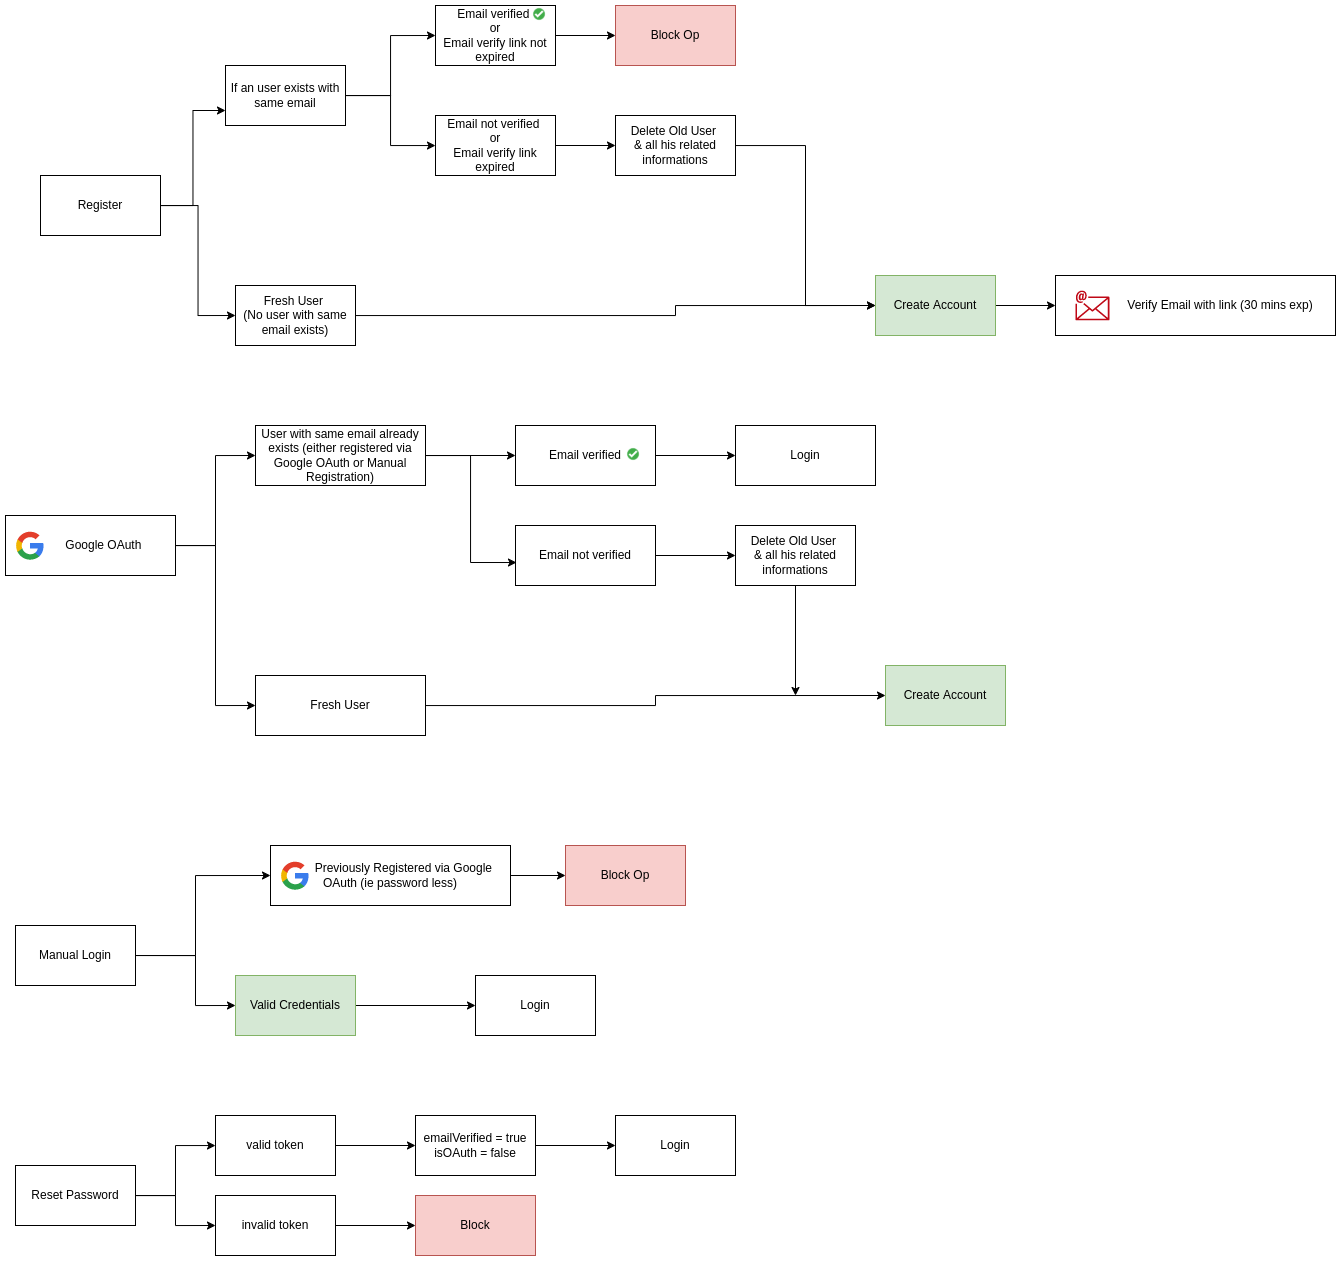

The diagram above was exported from draw.io. Its source (the exported page's mxGraphModel, read from the mxfile embedded in the PNG):
<mxGraphModel dx="914" dy="1513" grid="1" gridSize="10" guides="1" tooltips="1" connect="1" arrows="1" fold="1" page="1" pageScale="1" pageWidth="850" pageHeight="1100" math="0" shadow="0">
  <root>
    <mxCell id="0" />
    <mxCell id="1" parent="0" />
    <mxCell id="00J3O_hA5X5UIWJlo9sr-15" style="edgeStyle=orthogonalEdgeStyle;rounded=0;orthogonalLoop=1;jettySize=auto;html=1;entryX=0;entryY=0.5;entryDx=0;entryDy=0;" parent="1" source="00J3O_hA5X5UIWJlo9sr-1" target="00J3O_hA5X5UIWJlo9sr-13" edge="1">
      <mxGeometry relative="1" as="geometry" />
    </mxCell>
    <mxCell id="00J3O_hA5X5UIWJlo9sr-60" style="edgeStyle=orthogonalEdgeStyle;rounded=0;orthogonalLoop=1;jettySize=auto;html=1;entryX=0;entryY=0.75;entryDx=0;entryDy=0;" parent="1" source="00J3O_hA5X5UIWJlo9sr-1" target="00J3O_hA5X5UIWJlo9sr-7" edge="1">
      <mxGeometry relative="1" as="geometry" />
    </mxCell>
    <mxCell id="00J3O_hA5X5UIWJlo9sr-1" value="Register" style="rounded=0;whiteSpace=wrap;html=1;" parent="1" vertex="1">
      <mxGeometry x="75" y="-70" width="120" height="60" as="geometry" />
    </mxCell>
    <mxCell id="00J3O_hA5X5UIWJlo9sr-87" style="edgeStyle=orthogonalEdgeStyle;rounded=0;orthogonalLoop=1;jettySize=auto;html=1;entryX=0;entryY=0.5;entryDx=0;entryDy=0;" parent="1" source="00J3O_hA5X5UIWJlo9sr-3" target="00J3O_hA5X5UIWJlo9sr-86" edge="1">
      <mxGeometry relative="1" as="geometry">
        <Array as="points">
          <mxPoint x="230" y="710" />
          <mxPoint x="230" y="760" />
        </Array>
      </mxGeometry>
    </mxCell>
    <mxCell id="00J3O_hA5X5UIWJlo9sr-3" value="Manual Login" style="rounded=0;whiteSpace=wrap;html=1;" parent="1" vertex="1">
      <mxGeometry x="50" y="680" width="120" height="60" as="geometry" />
    </mxCell>
    <mxCell id="00J3O_hA5X5UIWJlo9sr-6" value="" style="group" parent="1" vertex="1" connectable="0">
      <mxGeometry x="40" y="270" width="170" height="60" as="geometry" />
    </mxCell>
    <mxCell id="00J3O_hA5X5UIWJlo9sr-2" value="&lt;span&gt;&lt;span style=&quot;white-space: pre&quot;&gt;&#09;&lt;/span&gt;Google OAuth&lt;/span&gt;" style="rounded=0;whiteSpace=wrap;html=1;gradientColor=#ffffff;fillColor=default;" parent="00J3O_hA5X5UIWJlo9sr-6" vertex="1">
      <mxGeometry width="170" height="60" as="geometry" />
    </mxCell>
    <mxCell id="00J3O_hA5X5UIWJlo9sr-4" value="" style="dashed=0;outlineConnect=0;html=1;align=center;labelPosition=center;verticalLabelPosition=bottom;verticalAlign=top;shape=mxgraph.weblogos.google;fillColor=#F9FF45;gradientColor=#59FF85;gradientDirection=radial;" parent="00J3O_hA5X5UIWJlo9sr-6" vertex="1">
      <mxGeometry x="10" y="15" width="28.18" height="30" as="geometry" />
    </mxCell>
    <mxCell id="00J3O_hA5X5UIWJlo9sr-57" style="edgeStyle=orthogonalEdgeStyle;rounded=0;orthogonalLoop=1;jettySize=auto;html=1;entryX=0;entryY=0.5;entryDx=0;entryDy=0;" parent="1" source="00J3O_hA5X5UIWJlo9sr-7" target="00J3O_hA5X5UIWJlo9sr-20" edge="1">
      <mxGeometry relative="1" as="geometry" />
    </mxCell>
    <mxCell id="00J3O_hA5X5UIWJlo9sr-58" style="edgeStyle=orthogonalEdgeStyle;rounded=0;orthogonalLoop=1;jettySize=auto;html=1;" parent="1" source="00J3O_hA5X5UIWJlo9sr-7" target="00J3O_hA5X5UIWJlo9sr-54" edge="1">
      <mxGeometry relative="1" as="geometry" />
    </mxCell>
    <mxCell id="00J3O_hA5X5UIWJlo9sr-7" value="If an user exists with same email" style="rounded=0;whiteSpace=wrap;html=1;" parent="1" vertex="1">
      <mxGeometry x="260" y="-180" width="120" height="60" as="geometry" />
    </mxCell>
    <mxCell id="00J3O_hA5X5UIWJlo9sr-12" value="" style="group" parent="1" vertex="1" connectable="0">
      <mxGeometry x="1090" y="30" width="280" height="60" as="geometry" />
    </mxCell>
    <mxCell id="00J3O_hA5X5UIWJlo9sr-8" value="&lt;span style=&quot;white-space: pre&quot;&gt;&lt;span style=&quot;white-space: pre&quot;&gt;&#09;&lt;/span&gt;&#09;&lt;/span&gt;Verify Email with link (30 mins exp)&amp;nbsp;" style="rounded=0;whiteSpace=wrap;html=1;" parent="00J3O_hA5X5UIWJlo9sr-12" vertex="1">
      <mxGeometry width="280" height="60" as="geometry" />
    </mxCell>
    <mxCell id="00J3O_hA5X5UIWJlo9sr-9" value="" style="sketch=0;outlineConnect=0;fontColor=#232F3E;gradientColor=none;fillColor=#BF0816;strokeColor=none;dashed=0;verticalLabelPosition=bottom;verticalAlign=top;align=center;html=1;fontSize=12;fontStyle=0;aspect=fixed;shape=mxgraph.aws4.email;" parent="00J3O_hA5X5UIWJlo9sr-12" vertex="1">
      <mxGeometry x="20" y="15" width="33.91" height="30" as="geometry" />
    </mxCell>
    <mxCell id="00J3O_hA5X5UIWJlo9sr-18" style="edgeStyle=orthogonalEdgeStyle;rounded=0;orthogonalLoop=1;jettySize=auto;html=1;entryX=0;entryY=0.5;entryDx=0;entryDy=0;" parent="1" source="00J3O_hA5X5UIWJlo9sr-13" target="00J3O_hA5X5UIWJlo9sr-16" edge="1">
      <mxGeometry relative="1" as="geometry">
        <Array as="points">
          <mxPoint x="710" y="70" />
          <mxPoint x="710" y="60" />
        </Array>
      </mxGeometry>
    </mxCell>
    <mxCell id="00J3O_hA5X5UIWJlo9sr-13" value="Fresh User &lt;br&gt;(No user with same email exists)" style="rounded=0;whiteSpace=wrap;html=1;" parent="1" vertex="1">
      <mxGeometry x="270" y="40" width="120" height="60" as="geometry" />
    </mxCell>
    <mxCell id="00J3O_hA5X5UIWJlo9sr-17" style="edgeStyle=orthogonalEdgeStyle;rounded=0;orthogonalLoop=1;jettySize=auto;html=1;" parent="1" source="00J3O_hA5X5UIWJlo9sr-16" target="00J3O_hA5X5UIWJlo9sr-8" edge="1">
      <mxGeometry relative="1" as="geometry" />
    </mxCell>
    <mxCell id="00J3O_hA5X5UIWJlo9sr-16" value="Create Account" style="rounded=0;whiteSpace=wrap;html=1;fillColor=#d5e8d4;strokeColor=#82b366;" parent="1" vertex="1">
      <mxGeometry x="910" y="30" width="120" height="60" as="geometry" />
    </mxCell>
    <mxCell id="00J3O_hA5X5UIWJlo9sr-23" value="" style="edgeStyle=orthogonalEdgeStyle;rounded=0;orthogonalLoop=1;jettySize=auto;html=1;" parent="1" source="00J3O_hA5X5UIWJlo9sr-20" target="00J3O_hA5X5UIWJlo9sr-22" edge="1">
      <mxGeometry relative="1" as="geometry" />
    </mxCell>
    <mxCell id="00J3O_hA5X5UIWJlo9sr-22" value="Block Op" style="rounded=0;whiteSpace=wrap;html=1;fillColor=#f8cecc;strokeColor=#b85450;" parent="1" vertex="1">
      <mxGeometry x="650" y="-240" width="120" height="60" as="geometry" />
    </mxCell>
    <mxCell id="00J3O_hA5X5UIWJlo9sr-59" style="edgeStyle=orthogonalEdgeStyle;rounded=0;orthogonalLoop=1;jettySize=auto;html=1;entryX=0;entryY=0.5;entryDx=0;entryDy=0;" parent="1" source="00J3O_hA5X5UIWJlo9sr-24" target="00J3O_hA5X5UIWJlo9sr-16" edge="1">
      <mxGeometry relative="1" as="geometry">
        <mxPoint x="710" y="60" as="targetPoint" />
      </mxGeometry>
    </mxCell>
    <mxCell id="00J3O_hA5X5UIWJlo9sr-24" value="Delete Old User&amp;nbsp;&lt;br&gt;&amp;amp; all his related informations" style="rounded=0;whiteSpace=wrap;html=1;" parent="1" vertex="1">
      <mxGeometry x="650" y="-130" width="120" height="60" as="geometry" />
    </mxCell>
    <mxCell id="00J3O_hA5X5UIWJlo9sr-70" style="edgeStyle=orthogonalEdgeStyle;rounded=0;orthogonalLoop=1;jettySize=auto;html=1;entryX=0;entryY=0.5;entryDx=0;entryDy=0;" parent="1" source="00J3O_hA5X5UIWJlo9sr-34" target="00J3O_hA5X5UIWJlo9sr-38" edge="1">
      <mxGeometry relative="1" as="geometry" />
    </mxCell>
    <mxCell id="00J3O_hA5X5UIWJlo9sr-34" value="Fresh User" style="rounded=0;whiteSpace=wrap;html=1;gradientColor=#ffffff;fillColor=default;" parent="1" vertex="1">
      <mxGeometry x="290" y="430" width="170" height="60" as="geometry" />
    </mxCell>
    <mxCell id="00J3O_hA5X5UIWJlo9sr-40" value="" style="edgeStyle=orthogonalEdgeStyle;rounded=0;orthogonalLoop=1;jettySize=auto;html=1;" parent="1" source="00J3O_hA5X5UIWJlo9sr-36" target="00J3O_hA5X5UIWJlo9sr-39" edge="1">
      <mxGeometry relative="1" as="geometry" />
    </mxCell>
    <mxCell id="00J3O_hA5X5UIWJlo9sr-71" style="edgeStyle=orthogonalEdgeStyle;rounded=0;orthogonalLoop=1;jettySize=auto;html=1;entryX=0.007;entryY=0.617;entryDx=0;entryDy=0;entryPerimeter=0;" parent="1" source="00J3O_hA5X5UIWJlo9sr-36" target="00J3O_hA5X5UIWJlo9sr-43" edge="1">
      <mxGeometry relative="1" as="geometry" />
    </mxCell>
    <mxCell id="00J3O_hA5X5UIWJlo9sr-36" value="User with same email already exists (either registered via Google OAuth or Manual Registration)" style="rounded=0;whiteSpace=wrap;html=1;gradientColor=#ffffff;fillColor=default;" parent="1" vertex="1">
      <mxGeometry x="290" y="180" width="170" height="60" as="geometry" />
    </mxCell>
    <mxCell id="00J3O_hA5X5UIWJlo9sr-38" value="Create Account" style="rounded=0;whiteSpace=wrap;html=1;fillColor=#d5e8d4;strokeColor=#82b366;" parent="1" vertex="1">
      <mxGeometry x="920" y="420" width="120" height="60" as="geometry" />
    </mxCell>
    <mxCell id="00J3O_hA5X5UIWJlo9sr-66" value="" style="edgeStyle=orthogonalEdgeStyle;rounded=0;orthogonalLoop=1;jettySize=auto;html=1;" parent="1" source="00J3O_hA5X5UIWJlo9sr-43" edge="1">
      <mxGeometry relative="1" as="geometry">
        <mxPoint x="770" y="310" as="targetPoint" />
      </mxGeometry>
    </mxCell>
    <mxCell id="00J3O_hA5X5UIWJlo9sr-43" value="Email not verified" style="rounded=0;whiteSpace=wrap;html=1;gradientColor=#ffffff;fillColor=default;" parent="1" vertex="1">
      <mxGeometry x="550" y="280" width="140" height="60" as="geometry" />
    </mxCell>
    <mxCell id="00J3O_hA5X5UIWJlo9sr-52" value="" style="group" parent="1" vertex="1" connectable="0">
      <mxGeometry x="470" y="-240" width="120" height="60" as="geometry" />
    </mxCell>
    <mxCell id="00J3O_hA5X5UIWJlo9sr-20" value="Email verified&amp;nbsp;&lt;br&gt;or&lt;br&gt;Email verify link not expired" style="rounded=0;whiteSpace=wrap;html=1;" parent="00J3O_hA5X5UIWJlo9sr-52" vertex="1">
      <mxGeometry width="120" height="60" as="geometry" />
    </mxCell>
    <mxCell id="00J3O_hA5X5UIWJlo9sr-33" value="" style="shape=image;html=1;verticalAlign=top;verticalLabelPosition=bottom;labelBackgroundColor=#ffffff;imageAspect=0;aspect=fixed;image=https://cdn3.iconfinder.com/data/icons/flat-actions-icons-9/792/Tick_Mark_Dark-128.png;fillColor=#F9FF45;gradientColor=#59FF85;gradientDirection=radial;" parent="00J3O_hA5X5UIWJlo9sr-52" vertex="1">
      <mxGeometry x="95" width="18" height="18" as="geometry" />
    </mxCell>
    <mxCell id="00J3O_hA5X5UIWJlo9sr-56" style="edgeStyle=orthogonalEdgeStyle;rounded=0;orthogonalLoop=1;jettySize=auto;html=1;" parent="1" source="00J3O_hA5X5UIWJlo9sr-54" target="00J3O_hA5X5UIWJlo9sr-24" edge="1">
      <mxGeometry relative="1" as="geometry" />
    </mxCell>
    <mxCell id="00J3O_hA5X5UIWJlo9sr-54" value="Email not verified&amp;nbsp;&lt;br&gt;or&lt;br&gt;Email verify link expired" style="rounded=0;whiteSpace=wrap;html=1;" parent="1" vertex="1">
      <mxGeometry x="470" y="-130" width="120" height="60" as="geometry" />
    </mxCell>
    <mxCell id="00J3O_hA5X5UIWJlo9sr-61" value="" style="group" parent="1" vertex="1" connectable="0">
      <mxGeometry x="550" y="180" width="140" height="60" as="geometry" />
    </mxCell>
    <mxCell id="00J3O_hA5X5UIWJlo9sr-39" value="Email verified" style="rounded=0;whiteSpace=wrap;html=1;gradientColor=#ffffff;fillColor=default;" parent="00J3O_hA5X5UIWJlo9sr-61" vertex="1">
      <mxGeometry width="140" height="60" as="geometry" />
    </mxCell>
    <mxCell id="00J3O_hA5X5UIWJlo9sr-41" value="" style="shape=image;html=1;verticalAlign=top;verticalLabelPosition=bottom;labelBackgroundColor=#ffffff;imageAspect=0;aspect=fixed;image=https://cdn3.iconfinder.com/data/icons/flat-actions-icons-9/792/Tick_Mark_Dark-128.png;fillColor=#F9FF45;gradientColor=#59FF85;gradientDirection=radial;" parent="00J3O_hA5X5UIWJlo9sr-61" vertex="1">
      <mxGeometry x="109" y="20" width="18" height="18" as="geometry" />
    </mxCell>
    <mxCell id="00J3O_hA5X5UIWJlo9sr-63" value="Login" style="rounded=0;whiteSpace=wrap;html=1;gradientColor=#ffffff;fillColor=default;" parent="1" vertex="1">
      <mxGeometry x="770" y="180" width="140" height="60" as="geometry" />
    </mxCell>
    <mxCell id="00J3O_hA5X5UIWJlo9sr-64" value="" style="edgeStyle=orthogonalEdgeStyle;rounded=0;orthogonalLoop=1;jettySize=auto;html=1;" parent="1" source="00J3O_hA5X5UIWJlo9sr-39" target="00J3O_hA5X5UIWJlo9sr-63" edge="1">
      <mxGeometry relative="1" as="geometry" />
    </mxCell>
    <mxCell id="00J3O_hA5X5UIWJlo9sr-72" style="edgeStyle=orthogonalEdgeStyle;rounded=0;orthogonalLoop=1;jettySize=auto;html=1;" parent="1" source="00J3O_hA5X5UIWJlo9sr-67" edge="1">
      <mxGeometry relative="1" as="geometry">
        <mxPoint x="830" y="450" as="targetPoint" />
      </mxGeometry>
    </mxCell>
    <mxCell id="00J3O_hA5X5UIWJlo9sr-67" value="Delete Old User&amp;nbsp;&lt;br&gt;&amp;amp; all his related informations" style="rounded=0;whiteSpace=wrap;html=1;" parent="1" vertex="1">
      <mxGeometry x="770" y="280" width="120" height="60" as="geometry" />
    </mxCell>
    <mxCell id="00J3O_hA5X5UIWJlo9sr-68" style="edgeStyle=orthogonalEdgeStyle;rounded=0;orthogonalLoop=1;jettySize=auto;html=1;entryX=0;entryY=0.5;entryDx=0;entryDy=0;" parent="1" source="00J3O_hA5X5UIWJlo9sr-2" target="00J3O_hA5X5UIWJlo9sr-36" edge="1">
      <mxGeometry relative="1" as="geometry" />
    </mxCell>
    <mxCell id="00J3O_hA5X5UIWJlo9sr-69" style="edgeStyle=orthogonalEdgeStyle;rounded=0;orthogonalLoop=1;jettySize=auto;html=1;entryX=0;entryY=0.5;entryDx=0;entryDy=0;" parent="1" source="00J3O_hA5X5UIWJlo9sr-2" target="00J3O_hA5X5UIWJlo9sr-34" edge="1">
      <mxGeometry relative="1" as="geometry" />
    </mxCell>
    <mxCell id="00J3O_hA5X5UIWJlo9sr-73" value="" style="group" parent="1" vertex="1" connectable="0">
      <mxGeometry x="305" y="600" width="240" height="60" as="geometry" />
    </mxCell>
    <mxCell id="00J3O_hA5X5UIWJlo9sr-74" value="&lt;span&gt;&lt;span style=&quot;white-space: pre&quot;&gt;&#09;&lt;/span&gt;Previously Registered via Google OAuth (ie password less)&lt;/span&gt;" style="rounded=0;whiteSpace=wrap;html=1;gradientColor=#ffffff;fillColor=default;" parent="00J3O_hA5X5UIWJlo9sr-73" vertex="1">
      <mxGeometry width="240" height="60" as="geometry" />
    </mxCell>
    <mxCell id="00J3O_hA5X5UIWJlo9sr-75" value="" style="dashed=0;outlineConnect=0;html=1;align=center;labelPosition=center;verticalLabelPosition=bottom;verticalAlign=top;shape=mxgraph.weblogos.google;fillColor=#F9FF45;gradientColor=#59FF85;gradientDirection=radial;" parent="00J3O_hA5X5UIWJlo9sr-73" vertex="1">
      <mxGeometry x="10" y="15" width="28.18" height="30" as="geometry" />
    </mxCell>
    <mxCell id="00J3O_hA5X5UIWJlo9sr-76" value="Block Op" style="rounded=0;whiteSpace=wrap;html=1;fillColor=#f8cecc;strokeColor=#b85450;" parent="1" vertex="1">
      <mxGeometry x="600" y="600" width="120" height="60" as="geometry" />
    </mxCell>
    <mxCell id="00J3O_hA5X5UIWJlo9sr-80" style="edgeStyle=orthogonalEdgeStyle;rounded=0;orthogonalLoop=1;jettySize=auto;html=1;entryX=0;entryY=0.5;entryDx=0;entryDy=0;exitX=1;exitY=0.5;exitDx=0;exitDy=0;" parent="1" source="00J3O_hA5X5UIWJlo9sr-3" target="00J3O_hA5X5UIWJlo9sr-74" edge="1">
      <mxGeometry relative="1" as="geometry">
        <mxPoint x="350" y="720" as="sourcePoint" />
        <Array as="points">
          <mxPoint x="230" y="710" />
          <mxPoint x="230" y="630" />
        </Array>
      </mxGeometry>
    </mxCell>
    <mxCell id="00J3O_hA5X5UIWJlo9sr-83" value="Login" style="whiteSpace=wrap;html=1;rounded=0;" parent="1" vertex="1">
      <mxGeometry x="510" y="730" width="120" height="60" as="geometry" />
    </mxCell>
    <mxCell id="00J3O_hA5X5UIWJlo9sr-85" style="edgeStyle=orthogonalEdgeStyle;rounded=0;orthogonalLoop=1;jettySize=auto;html=1;entryX=0;entryY=0.5;entryDx=0;entryDy=0;" parent="1" source="00J3O_hA5X5UIWJlo9sr-74" target="00J3O_hA5X5UIWJlo9sr-76" edge="1">
      <mxGeometry relative="1" as="geometry" />
    </mxCell>
    <mxCell id="00J3O_hA5X5UIWJlo9sr-88" style="edgeStyle=orthogonalEdgeStyle;rounded=0;orthogonalLoop=1;jettySize=auto;html=1;entryX=0;entryY=0.5;entryDx=0;entryDy=0;" parent="1" source="00J3O_hA5X5UIWJlo9sr-86" target="00J3O_hA5X5UIWJlo9sr-83" edge="1">
      <mxGeometry relative="1" as="geometry" />
    </mxCell>
    <mxCell id="00J3O_hA5X5UIWJlo9sr-86" value="Valid Credentials" style="rounded=0;whiteSpace=wrap;html=1;fillColor=#d5e8d4;strokeColor=#82b366;" parent="1" vertex="1">
      <mxGeometry x="270" y="730" width="120" height="60" as="geometry" />
    </mxCell>
    <mxCell id="63yRsGOS5V3Ay_e_88Vv-2" value="" style="edgeStyle=orthogonalEdgeStyle;rounded=0;orthogonalLoop=1;jettySize=auto;html=1;" edge="1" parent="1" source="00J3O_hA5X5UIWJlo9sr-89" target="63yRsGOS5V3Ay_e_88Vv-1">
      <mxGeometry relative="1" as="geometry" />
    </mxCell>
    <mxCell id="63yRsGOS5V3Ay_e_88Vv-3" style="edgeStyle=orthogonalEdgeStyle;rounded=0;orthogonalLoop=1;jettySize=auto;html=1;" edge="1" parent="1" source="00J3O_hA5X5UIWJlo9sr-89">
      <mxGeometry relative="1" as="geometry">
        <mxPoint x="250" y="980" as="targetPoint" />
      </mxGeometry>
    </mxCell>
    <mxCell id="00J3O_hA5X5UIWJlo9sr-89" value="Reset Password" style="rounded=0;whiteSpace=wrap;html=1;" parent="1" vertex="1">
      <mxGeometry x="50" y="920" width="120" height="60" as="geometry" />
    </mxCell>
    <mxCell id="63yRsGOS5V3Ay_e_88Vv-9" style="edgeStyle=orthogonalEdgeStyle;rounded=0;orthogonalLoop=1;jettySize=auto;html=1;" edge="1" parent="1" source="63yRsGOS5V3Ay_e_88Vv-1">
      <mxGeometry relative="1" as="geometry">
        <mxPoint x="450" y="900" as="targetPoint" />
      </mxGeometry>
    </mxCell>
    <mxCell id="63yRsGOS5V3Ay_e_88Vv-1" value="valid token" style="rounded=0;whiteSpace=wrap;html=1;" vertex="1" parent="1">
      <mxGeometry x="250" y="870" width="120" height="60" as="geometry" />
    </mxCell>
    <mxCell id="63yRsGOS5V3Ay_e_88Vv-8" value="" style="edgeStyle=orthogonalEdgeStyle;rounded=0;orthogonalLoop=1;jettySize=auto;html=1;" edge="1" parent="1" source="63yRsGOS5V3Ay_e_88Vv-4" target="63yRsGOS5V3Ay_e_88Vv-7">
      <mxGeometry relative="1" as="geometry" />
    </mxCell>
    <mxCell id="63yRsGOS5V3Ay_e_88Vv-4" value="invalid token" style="rounded=0;whiteSpace=wrap;html=1;" vertex="1" parent="1">
      <mxGeometry x="250" y="950" width="120" height="60" as="geometry" />
    </mxCell>
    <mxCell id="63yRsGOS5V3Ay_e_88Vv-7" value="Block" style="rounded=0;whiteSpace=wrap;html=1;fillColor=#f8cecc;strokeColor=#b85450;" vertex="1" parent="1">
      <mxGeometry x="450" y="950" width="120" height="60" as="geometry" />
    </mxCell>
    <mxCell id="63yRsGOS5V3Ay_e_88Vv-12" value="" style="edgeStyle=orthogonalEdgeStyle;rounded=0;orthogonalLoop=1;jettySize=auto;html=1;" edge="1" parent="1" source="63yRsGOS5V3Ay_e_88Vv-10" target="63yRsGOS5V3Ay_e_88Vv-11">
      <mxGeometry relative="1" as="geometry" />
    </mxCell>
    <mxCell id="63yRsGOS5V3Ay_e_88Vv-10" value="emailVerified = true&lt;br&gt;isOAuth = false" style="rounded=0;whiteSpace=wrap;html=1;" vertex="1" parent="1">
      <mxGeometry x="450" y="870" width="120" height="60" as="geometry" />
    </mxCell>
    <mxCell id="63yRsGOS5V3Ay_e_88Vv-11" value="Login" style="rounded=0;whiteSpace=wrap;html=1;" vertex="1" parent="1">
      <mxGeometry x="650" y="870" width="120" height="60" as="geometry" />
    </mxCell>
  </root>
</mxGraphModel>